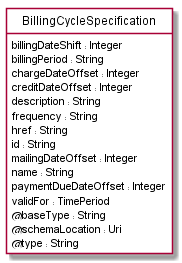

The diagram above was rendered by PlantUML. Its source (embedded in the PNG):
@startuml
hide circle
hide methods
hide stereotype
show <<Enumeration>> stereotype
skinparam class {
   BackgroundColor<<Enumeration>> #E6F5F7
   BackgroundColor<<Ref>> #FFFFE0
   BackgroundColor<<Pivot>> #FFFFFFF
   BackgroundColor #FCF2E3
}

class BillingCycleSpecification  <<Pivot>> {
    billingDateShift : Integer
    billingPeriod : String
    chargeDateOffset : Integer
    creditDateOffset : Integer
    description : String
    frequency : String
    href : String
    id : String
    mailingDateOffset : Integer
    name : String
    paymentDueDateOffset : Integer
    validFor : TimePeriod
    @baseType : String
    @schemaLocation : Uri
    @type : String
}


@enduml